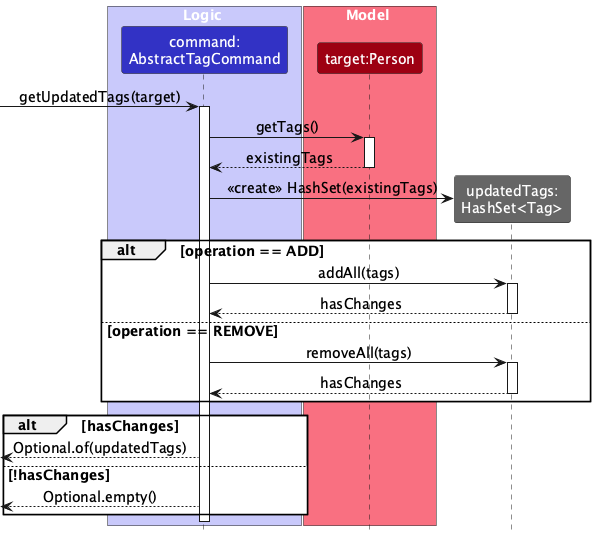

The diagram above was rendered by PlantUML. Its source (embedded in the PNG):
@startuml
!include style.puml
skinparam ArrowFontStyle plain
skinparam defaultFontSize 14

box Logic LOGIC_COLOR_T1
participant "command:\nAbstractTagCommand" as Command LOGIC_COLOR
end box
box Model MODEL_COLOR_T1
participant "target:Person" as Target MODEL_COLOR
end box
participant "updatedTags:\nHashSet<Tag>" as Tags #666666

[-> Command : getUpdatedTags(target)
activate Command
Command -> Target : getTags()
activate Target
Target --> Command : existingTags
deactivate Target
create Tags
Command -> Tags : <<create>> HashSet(existingTags)
alt operation == ADD
    Command -> Tags : addAll(tags)
    activate Tags
    Tags --> Command : hasChanges
    deactivate Tags
else operation == REMOVE
    Command -> Tags : removeAll(tags)
    activate Tags
    Tags --> Command : hasChanges
    deactivate Tags
end
alt hasChanges
    [<-- Command : Optional.of(updatedTags)
else !hasChanges
    [<-- Command : Optional.empty()
end
deactivate Command
@enduml